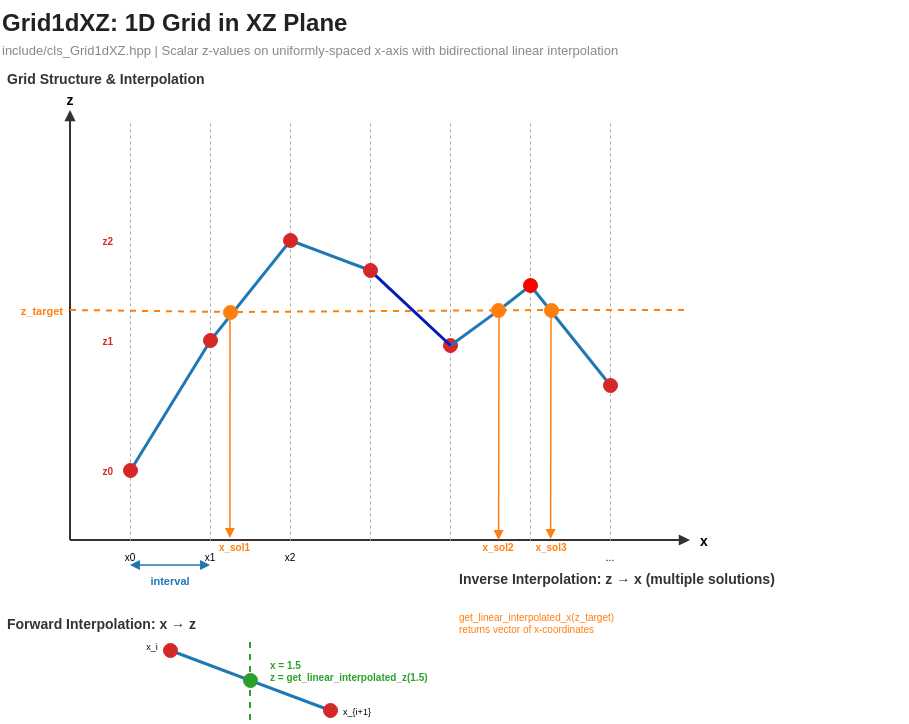

The diagram above was exported from draw.io. Its source (the exported page's mxGraphModel, read from the mxfile embedded in the PNG):
<mxGraphModel dx="1127" dy="619" grid="1" gridSize="10" guides="1" tooltips="1" connect="1" arrows="1" fold="1" page="1" pageScale="1" pageWidth="1700" pageHeight="900" math="0" shadow="0">
  <root>
    <mxCell id="0" />
    <mxCell id="1" parent="0" />
    <mxCell id="title" value="Grid1dXZ: 1D Grid in XZ Plane" style="text;html=0;strokeColor=none;fillColor=none;align=left;verticalAlign=middle;fontStyle=1;fontSize=24;fontColor=#222222;" parent="1" vertex="1">
      <mxGeometry x="10" y="10" width="700" height="40" as="geometry" />
    </mxCell>
    <mxCell id="subtitle" value="include/cls_Grid1dXZ.hpp  |  Scalar z-values on uniformly-spaced x-axis with bidirectional linear interpolation" style="text;html=0;strokeColor=none;fillColor=none;align=left;verticalAlign=middle;fontColor=#888888;fontSize=13;" parent="1" vertex="1">
      <mxGeometry x="10" y="48" width="900" height="22" as="geometry" />
    </mxCell>
    <mxCell id="main_title" value="Grid Structure &amp; Interpolation" style="text;html=0;strokeColor=none;fillColor=none;align=left;verticalAlign=middle;fontStyle=1;fontSize=14;fontColor=#333333;" parent="1" vertex="1">
      <mxGeometry x="15" y="75" width="300" height="25" as="geometry" />
    </mxCell>
    <mxCell id="xaxis" value="" style="endArrow=block;html=1;strokeColor=#333333;strokeWidth=2;endFill=1;" parent="1" edge="1">
      <mxGeometry relative="1" as="geometry">
        <mxPoint x="80" y="550" as="sourcePoint" />
        <mxPoint x="700" y="550" as="targetPoint" />
      </mxGeometry>
    </mxCell>
    <mxCell id="xlabel" value="x" style="text;html=0;strokeColor=none;fillColor=none;align=left;verticalAlign=middle;fontStyle=1;fontSize=14;" parent="1" vertex="1">
      <mxGeometry x="708" y="540" width="30" height="20" as="geometry" />
    </mxCell>
    <mxCell id="zaxis" value="" style="endArrow=block;html=1;strokeColor=#333333;strokeWidth=2;endFill=1;" parent="1" edge="1">
      <mxGeometry relative="1" as="geometry">
        <mxPoint x="80" y="550" as="sourcePoint" />
        <mxPoint x="80" y="120" as="targetPoint" />
      </mxGeometry>
    </mxCell>
    <mxCell id="zlabel" value="z" style="text;html=0;strokeColor=none;fillColor=none;align=center;verticalAlign=bottom;fontStyle=1;fontSize=14;" parent="1" vertex="1">
      <mxGeometry x="65" y="100" width="30" height="20" as="geometry" />
    </mxCell>
    <mxCell id="gridline0" value="" style="endArrow=none;html=1;strokeColor=#aaaaaa;strokeWidth=1;dashed=1;" parent="1" edge="1">
      <mxGeometry relative="1" as="geometry">
        <mxPoint x="140" y="550" as="sourcePoint" />
        <mxPoint x="140" y="130" as="targetPoint" />
      </mxGeometry>
    </mxCell>
    <mxCell id="gridline1" value="" style="endArrow=none;html=1;strokeColor=#aaaaaa;strokeWidth=1;dashed=1;" parent="1" edge="1">
      <mxGeometry relative="1" as="geometry">
        <mxPoint x="220" y="550" as="sourcePoint" />
        <mxPoint x="220" y="130" as="targetPoint" />
      </mxGeometry>
    </mxCell>
    <mxCell id="gridline2" value="" style="endArrow=none;html=1;strokeColor=#aaaaaa;strokeWidth=1;dashed=1;" parent="1" edge="1">
      <mxGeometry relative="1" as="geometry">
        <mxPoint x="300" y="550" as="sourcePoint" />
        <mxPoint x="300" y="130" as="targetPoint" />
      </mxGeometry>
    </mxCell>
    <mxCell id="gridline3" value="" style="endArrow=none;html=1;strokeColor=#aaaaaa;strokeWidth=1;dashed=1;" parent="1" edge="1">
      <mxGeometry relative="1" as="geometry">
        <mxPoint x="380" y="550" as="sourcePoint" />
        <mxPoint x="380" y="130" as="targetPoint" />
      </mxGeometry>
    </mxCell>
    <mxCell id="gridline4" value="" style="endArrow=none;html=1;strokeColor=#aaaaaa;strokeWidth=1;dashed=1;" parent="1" edge="1">
      <mxGeometry relative="1" as="geometry">
        <mxPoint x="460" y="550" as="sourcePoint" />
        <mxPoint x="460" y="130" as="targetPoint" />
      </mxGeometry>
    </mxCell>
    <mxCell id="gridline5" value="" style="endArrow=none;html=1;strokeColor=#aaaaaa;strokeWidth=1;dashed=1;" parent="1" edge="1">
      <mxGeometry relative="1" as="geometry">
        <mxPoint x="540" y="550" as="sourcePoint" />
        <mxPoint x="540" y="130" as="targetPoint" />
      </mxGeometry>
    </mxCell>
    <mxCell id="gridline6" value="" style="endArrow=none;html=1;strokeColor=#aaaaaa;strokeWidth=1;dashed=1;" parent="1" edge="1">
      <mxGeometry relative="1" as="geometry">
        <mxPoint x="620" y="550" as="sourcePoint" />
        <mxPoint x="620" y="130" as="targetPoint" />
      </mxGeometry>
    </mxCell>
    <mxCell id="curve01" value="" style="endArrow=none;html=1;strokeColor=#1f77b4;strokeWidth=3;" parent="1" edge="1">
      <mxGeometry relative="1" as="geometry">
        <mxPoint x="140" y="480" as="sourcePoint" />
        <mxPoint x="220" y="350" as="targetPoint" />
      </mxGeometry>
    </mxCell>
    <mxCell id="curve12" value="" style="endArrow=none;html=1;strokeColor=#1f77b4;strokeWidth=3;" parent="1" edge="1">
      <mxGeometry relative="1" as="geometry">
        <mxPoint x="220" y="350" as="sourcePoint" />
        <mxPoint x="300" y="250" as="targetPoint" />
      </mxGeometry>
    </mxCell>
    <mxCell id="curve23" value="" style="endArrow=none;html=1;strokeColor=#1f77b4;strokeWidth=3;" parent="1" edge="1">
      <mxGeometry relative="1" as="geometry">
        <mxPoint x="300" y="250" as="sourcePoint" />
        <mxPoint x="380" y="280" as="targetPoint" />
      </mxGeometry>
    </mxCell>
    <mxCell id="curve34" value="" style="endArrow=none;html=1;strokeColor=#1f77b4;strokeWidth=3;" parent="1" edge="1">
      <mxGeometry relative="1" as="geometry">
        <mxPoint x="380" y="280" as="sourcePoint" />
        <mxPoint x="460" y="380" as="targetTarget" />
      </mxGeometry>
    </mxCell>
    <mxCell id="curve45" value="" style="endArrow=none;html=1;strokeColor=#1f77b4;strokeWidth=3;" parent="1" edge="1" source="8">
      <mxGeometry relative="1" as="geometry">
        <mxPoint x="460" y="355" as="sourcePoint" />
        <mxPoint x="540" y="295" as="targetPoint" />
      </mxGeometry>
    </mxCell>
    <mxCell id="curve56" value="" style="endArrow=none;html=1;strokeColor=#1f77b4;strokeWidth=3;" parent="1" edge="1">
      <mxGeometry relative="1" as="geometry">
        <mxPoint x="540" y="295" as="sourcePoint" />
        <mxPoint x="620" y="395" as="targetPoint" />
      </mxGeometry>
    </mxCell>
    <mxCell id="dot0" value="" style="ellipse;whiteSpace=wrap;html=1;fillColor=#d62728;strokeColor=#d62728;aspect=fixed;" parent="1" vertex="1">
      <mxGeometry x="133" y="473" width="14" height="14" as="geometry" />
    </mxCell>
    <mxCell id="dot1" value="" style="ellipse;whiteSpace=wrap;html=1;fillColor=#d62728;strokeColor=#d62728;aspect=fixed;" parent="1" vertex="1">
      <mxGeometry x="213" y="343" width="14" height="14" as="geometry" />
    </mxCell>
    <mxCell id="dot2" value="" style="ellipse;whiteSpace=wrap;html=1;fillColor=#d62728;strokeColor=#d62728;aspect=fixed;" parent="1" vertex="1">
      <mxGeometry x="293" y="243" width="14" height="14" as="geometry" />
    </mxCell>
    <mxCell id="dot3" value="" style="ellipse;whiteSpace=wrap;html=1;fillColor=#d62728;strokeColor=#d62728;aspect=fixed;" parent="1" vertex="1">
      <mxGeometry x="373" y="273" width="14" height="14" as="geometry" />
    </mxCell>
    <mxCell id="dot4" value="" style="ellipse;whiteSpace=wrap;html=1;fillColor=#d62728;strokeColor=#d62728;aspect=fixed;" parent="1" vertex="1">
      <mxGeometry x="453" y="348" width="14" height="14" as="geometry" />
    </mxCell>
    <mxCell id="dot5" value="" style="ellipse;whiteSpace=wrap;html=1;fillColor=#d62728;strokeColor=#d62728;aspect=fixed;" parent="1" vertex="1">
      <mxGeometry x="533" y="288" width="14" height="14" as="geometry" />
    </mxCell>
    <mxCell id="dot6" value="" style="ellipse;whiteSpace=wrap;html=1;fillColor=#d62728;strokeColor=#d62728;aspect=fixed;" parent="1" vertex="1">
      <mxGeometry x="613" y="388" width="14" height="14" as="geometry" />
    </mxCell>
    <mxCell id="interval_arrow" value="" style="endArrow=block;startArrow=block;html=1;strokeColor=#1f77b4;strokeWidth=1.5;endFill=1;startFill=1;" parent="1" edge="1">
      <mxGeometry relative="1" as="geometry">
        <mxPoint x="140" y="575" as="sourcePoint" />
        <mxPoint x="220" y="575" as="targetPoint" />
      </mxGeometry>
    </mxCell>
    <mxCell id="interval_label" value="interval" style="text;html=0;strokeColor=none;fillColor=none;align=center;verticalAlign=top;fontSize=11;fontColor=#1f77b4;fontStyle=1;" parent="1" vertex="1">
      <mxGeometry x="150" y="578" width="60" height="18" as="geometry" />
    </mxCell>
    <mxCell id="x0_label" value="x0" style="text;html=0;strokeColor=none;fillColor=none;align=center;verticalAlign=top;fontSize=10;" parent="1" vertex="1">
      <mxGeometry x="125" y="555" width="30" height="15" as="geometry" />
    </mxCell>
    <mxCell id="x1_label" value="x1" style="text;html=0;strokeColor=none;fillColor=none;align=center;verticalAlign=top;fontSize=10;" parent="1" vertex="1">
      <mxGeometry x="205" y="555" width="30" height="15" as="geometry" />
    </mxCell>
    <mxCell id="x2_label" value="x2" style="text;html=0;strokeColor=none;fillColor=none;align=center;verticalAlign=top;fontSize=10;" parent="1" vertex="1">
      <mxGeometry x="285" y="555" width="30" height="15" as="geometry" />
    </mxCell>
    <mxCell id="xn_label" value="..." style="text;html=0;strokeColor=none;fillColor=none;align=center;verticalAlign=top;fontSize=10;" parent="1" vertex="1">
      <mxGeometry x="605" y="555" width="30" height="15" as="geometry" />
    </mxCell>
    <mxCell id="z0_label" value="z0" style="text;html=0;strokeColor=none;fillColor=none;align=right;verticalAlign=middle;fontSize=10;fontColor=#d62728;fontStyle=1;" parent="1" vertex="1">
      <mxGeometry x="95" y="473" width="30" height="15" as="geometry" />
    </mxCell>
    <mxCell id="z1_label" value="z1" style="text;html=0;strokeColor=none;fillColor=none;align=right;verticalAlign=middle;fontSize=10;fontColor=#d62728;fontStyle=1;" parent="1" vertex="1">
      <mxGeometry x="95" y="343" width="30" height="15" as="geometry" />
    </mxCell>
    <mxCell id="z2_label" value="z2" style="text;html=0;strokeColor=none;fillColor=none;align=right;verticalAlign=middle;fontSize=10;fontColor=#d62728;fontStyle=1;" parent="1" vertex="1">
      <mxGeometry x="95" y="243" width="30" height="15" as="geometry" />
    </mxCell>
    <mxCell id="interp_title" value="Forward Interpolation: x → z" style="text;html=0;strokeColor=none;fillColor=none;align=left;verticalAlign=middle;fontStyle=1;fontSize=14;fontColor=#333333;" parent="1" vertex="1">
      <mxGeometry x="15" y="620" width="300" height="25" as="geometry" />
    </mxCell>
    <mxCell id="interp_test_x" value="" style="endArrow=none;html=1;strokeColor=#2ca02c;strokeWidth=2;dashed=1;" parent="1" edge="1">
      <mxGeometry relative="1" as="geometry">
        <mxPoint x="260" y="730" as="sourcePoint" />
        <mxPoint x="260" y="650" as="targetPoint" />
      </mxGeometry>
    </mxCell>
    <mxCell id="interp_test_label" value="x = 1.5&#10;z = get_linear_interpolated_z(1.5)" style="text;html=0;strokeColor=none;fillColor=none;align=left;verticalAlign=top;fontSize=10;fontColor=#2ca02c;fontStyle=1;" parent="1" vertex="1">
      <mxGeometry x="278" y="663" width="240" height="30" as="geometry" />
    </mxCell>
    <mxCell id="interp_seg" value="" style="endArrow=none;html=1;strokeColor=#1f77b4;strokeWidth=3;" parent="1" edge="1">
      <mxGeometry relative="1" as="geometry">
        <mxPoint x="180" y="660" as="sourcePoint" />
        <mxPoint x="340" y="720" as="targetPoint" />
      </mxGeometry>
    </mxCell>
    <mxCell id="interp_p0" value="" style="ellipse;whiteSpace=wrap;html=1;fillColor=#d62728;strokeColor=#d62728;aspect=fixed;" parent="1" vertex="1">
      <mxGeometry x="173" y="653" width="14" height="14" as="geometry" />
    </mxCell>
    <mxCell id="interp_p1" value="" style="ellipse;whiteSpace=wrap;html=1;fillColor=#d62728;strokeColor=#d62728;aspect=fixed;" parent="1" vertex="1">
      <mxGeometry x="333" y="713" width="14" height="14" as="geometry" />
    </mxCell>
    <mxCell id="interp_x0" value="x_i" style="text;html=0;strokeColor=none;fillColor=none;align=center;verticalAlign=top;fontSize=9;" parent="1" vertex="1">
      <mxGeometry x="147" y="645" width="30" height="12" as="geometry" />
    </mxCell>
    <mxCell id="interp_x1" value="x_{i+1}" style="text;html=0;strokeColor=none;fillColor=none;align=center;verticalAlign=top;fontSize=9;" parent="1" vertex="1">
      <mxGeometry x="347" y="710" width="40" height="12" as="geometry" />
    </mxCell>
    <mxCell id="inverse_title" value="Inverse Interpolation: z → x (multiple solutions)" style="text;html=0;strokeColor=none;fillColor=none;align=left;verticalAlign=middle;fontStyle=1;fontSize=14;fontColor=#333333;" parent="1" vertex="1">
      <mxGeometry x="467" y="575" width="450" height="25" as="geometry" />
    </mxCell>
    <mxCell id="inverse_hline" value="" style="endArrow=none;html=1;strokeColor=#ff7f0e;strokeWidth=2;dashed=1;" parent="1" source="11" edge="1">
      <mxGeometry relative="1" as="geometry">
        <mxPoint x="80" y="320" as="sourcePoint" />
        <mxPoint x="700" y="320" as="targetPoint" />
      </mxGeometry>
    </mxCell>
    <mxCell id="inverse_z_label" value="z_target" style="text;html=0;strokeColor=none;fillColor=none;align=right;verticalAlign=middle;fontSize=11;fontColor=#ff7f0e;fontStyle=1;" parent="1" vertex="1">
      <mxGeometry x="15" y="310" width="60" height="20" as="geometry" />
    </mxCell>
    <mxCell id="inverse_sol1" value="" style="ellipse;whiteSpace=wrap;html=1;fillColor=#FF0000;strokeColor=none;aspect=fixed;" parent="1" vertex="1">
      <mxGeometry x="533" y="288" width="14" height="14" as="geometry" />
    </mxCell>
    <mxCell id="inverse_arr1" value="" style="endArrow=block;html=1;strokeColor=#ff7f0e;strokeWidth=1.5;endFill=1;" parent="1" edge="1">
      <mxGeometry relative="1" as="geometry">
        <mxPoint x="509" y="328" as="sourcePoint" />
        <mxPoint x="508.58" y="550" as="targetPoint" />
      </mxGeometry>
    </mxCell>
    <mxCell id="inverse_arr2" value="" style="endArrow=block;html=1;strokeColor=#ff7f0e;strokeWidth=1.5;endFill=1;" parent="1" edge="1">
      <mxGeometry relative="1" as="geometry">
        <mxPoint x="240" y="330" as="sourcePoint" />
        <mxPoint x="239.92000000000002" y="548" as="targetPoint" />
      </mxGeometry>
    </mxCell>
    <mxCell id="inverse_x1_label" value="x_sol1" style="text;html=0;strokeColor=none;fillColor=none;align=center;verticalAlign=top;fontSize=10;fontColor=#ff7f0e;fontStyle=1;" parent="1" vertex="1">
      <mxGeometry x="222" y="545" width="45" height="15" as="geometry" />
    </mxCell>
    <mxCell id="inverse_x2_label" value="x_sol2" style="text;html=0;strokeColor=none;fillColor=none;align=center;verticalAlign=top;fontSize=10;fontColor=#ff7f0e;fontStyle=1;" parent="1" vertex="1">
      <mxGeometry x="485.5" y="545" width="45" height="15" as="geometry" />
    </mxCell>
    <mxCell id="inverse_note" value="get_linear_interpolated_x(z_target)&#10;returns vector of x-coordinates" style="text;html=0;strokeColor=none;fillColor=none;align=left;verticalAlign=top;fontSize=10;fontColor=#ff7f0e;" parent="1" vertex="1">
      <mxGeometry x="467" y="615" width="280" height="30" as="geometry" />
    </mxCell>
    <mxCell id="3" value="" style="endArrow=none;html=1;strokeColor=#ff7f0e;strokeWidth=2;dashed=1;" parent="1" target="inverse_sol2" edge="1">
      <mxGeometry relative="1" as="geometry">
        <mxPoint x="80" y="320" as="sourcePoint" />
        <mxPoint x="700" y="320" as="targetPoint" />
      </mxGeometry>
    </mxCell>
    <mxCell id="inverse_sol2" value="" style="ellipse;whiteSpace=wrap;html=1;fillColor=#ff7f0e;strokeColor=#ff7f0e;aspect=fixed;" parent="1" vertex="1">
      <mxGeometry x="233" y="315" width="14" height="14" as="geometry" />
    </mxCell>
    <mxCell id="interp_test_dot" value="" style="ellipse;whiteSpace=wrap;html=1;fillColor=#2ca02c;strokeColor=#2ca02c;aspect=fixed;" parent="1" vertex="1">
      <mxGeometry x="253" y="683" width="14" height="14" as="geometry" />
    </mxCell>
    <mxCell id="9" value="" style="endArrow=none;html=1;strokeColor=#1f77b4;strokeWidth=3;" edge="1" parent="1" target="8">
      <mxGeometry relative="1" as="geometry">
        <mxPoint x="460" y="355" as="sourcePoint" />
        <mxPoint x="540" y="295" as="targetPoint" />
      </mxGeometry>
    </mxCell>
    <mxCell id="8" value="" style="ellipse;whiteSpace=wrap;html=1;fillColor=#ff7f0e;strokeColor=#ff7f0e;aspect=fixed;" vertex="1" parent="1">
      <mxGeometry x="501" y="313" width="14" height="14" as="geometry" />
    </mxCell>
    <mxCell id="12" value="" style="endArrow=none;html=1;strokeColor=#ff7f0e;strokeWidth=2;dashed=1;" edge="1" parent="1" source="inverse_sol2" target="11">
      <mxGeometry relative="1" as="geometry">
        <mxPoint x="247" y="322" as="sourcePoint" />
        <mxPoint x="700" y="320" as="targetPoint" />
      </mxGeometry>
    </mxCell>
    <mxCell id="11" value="" style="ellipse;whiteSpace=wrap;html=1;fillColor=#ff7f0e;strokeColor=#ff7f0e;aspect=fixed;" vertex="1" parent="1">
      <mxGeometry x="554" y="313" width="14" height="14" as="geometry" />
    </mxCell>
    <mxCell id="13" value="" style="endArrow=block;html=1;strokeColor=#ff7f0e;strokeWidth=1.5;endFill=1;" edge="1" parent="1">
      <mxGeometry relative="1" as="geometry">
        <mxPoint x="561" y="327" as="sourcePoint" />
        <mxPoint x="560.5799999999999" y="549" as="targetPoint" />
      </mxGeometry>
    </mxCell>
    <mxCell id="14" value="x_sol3" style="text;html=0;strokeColor=none;fillColor=none;align=center;verticalAlign=top;fontSize=10;fontColor=#ff7f0e;fontStyle=1;" vertex="1" parent="1">
      <mxGeometry x="538.5" y="545" width="45" height="15" as="geometry" />
    </mxCell>
    <mxCell id="17" value="" style="edgeStyle=none;html=1;exitX=1;exitY=1;exitDx=0;exitDy=0;strokeColor=#001DBC;strokeWidth=3;endArrow=none;endFill=0;fillColor=#0050ef;" edge="1" parent="1" source="dot3">
      <mxGeometry relative="1" as="geometry">
        <mxPoint x="460" y="355" as="targetPoint" />
      </mxGeometry>
    </mxCell>
  </root>
</mxGraphModel>